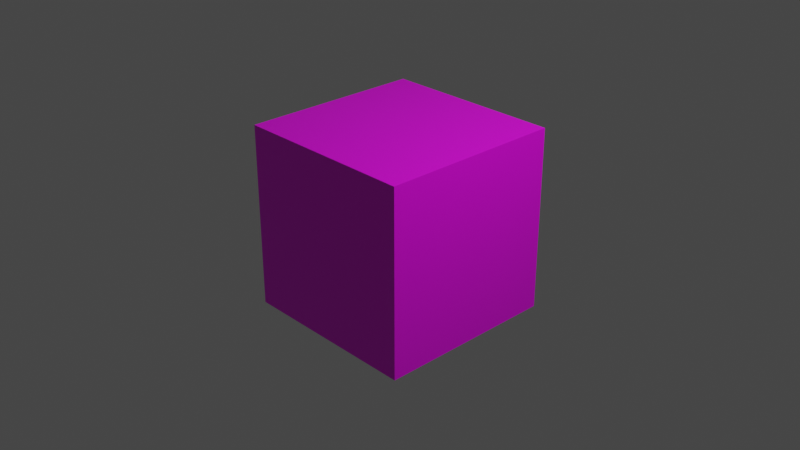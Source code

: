 # Source: box.blend  (saved by Blender 2.80.75; exported with 4.5.12 LTS)
import bpy
from mathutils import Matrix  # noqa: F401  (used for matrix-valued properties, if any)

bpy.ops.wm.read_factory_settings(use_empty=True)
scene = bpy.context.scene
scene.name = 'Scene'

# ---- collections
col_collection = bpy.data.collections.new('Collection'); scene.collection.children.link(col_collection)

# ---- images (referenced by path relative to the original .blend; pixels are not part of the script)
import os
ASSET_DIR = os.environ.get("B2B_ASSET_DIR", "")  # directory of the original .blend (textures are referenced by path, not embedded)
HERE = os.path.dirname(os.path.abspath(__file__))  # packed textures are extracted next to this script under _unpacked/

def load_image(name, relpath, width, height, colorspace="sRGB"):
    """Load a texture the original file referenced (path relative to the .blend, or extracted next to this script)."""
    p = next((c for c in (os.path.join(HERE, relpath), os.path.join(ASSET_DIR, relpath)) if relpath and os.path.exists(c)), "")
    if p:
        img = bpy.data.images.load(p, check_existing=True)
        img.name = name
    else:  # same state as the original file: an image datablock whose file is absent (Cycles renders it pink)
        img = bpy.data.images.new(name, width, height)
        img.source = "FILE"
        img.filepath = "//" + (relpath or name)
    img.colorspace_settings.name = colorspace
    return img
img_box_d = load_image('box_d', 'box_d.png', 1024, 1024, 'sRGB')

# ---- materials (node trees are filled in below, after node groups)
mat_material = bpy.data.materials.new('Material')
mat_material.alpha_threshold = 0.0
mat_material.use_transparent_shadow = False
mat_material.line_color = (0.0, 0.0, 0.0, 1.0)

# ---- material node trees
mat_material.use_nodes = True; mat_material.node_tree.nodes.clear()
_N = mat_material.node_tree.nodes; _L = mat_material.node_tree.links
n0 = _N.new('ShaderNodeOutputMaterial'); n0.name = 'Material Output'; n0.location = (300, 300)
n1 = _N.new('ShaderNodeBsdfPrincipled'); n1.name = 'Principled BSDF'; n1.location = (10, 300)
n1.distribution = 'GGX'
n1.subsurface_method = 'BURLEY'
n1.inputs[2].default_value = 0.4
n1.inputs[3].default_value = 1.45
n1.inputs[27].default_value = (0.0, 0.0, 0.0, 1.0)
n1.inputs[28].default_value = 1.0
n2 = _N.new('ShaderNodeTexImage'); n2.name = 'Image Texture'; n2.location = (-567, 252)
n2.image = img_box_d
_L.new(n1.outputs[0], n0.inputs[0])
_L.new(n2.outputs[0], n1.inputs[0])
n0.is_active_output = True

# ---- world
world_world = bpy.data.worlds.new('World'); scene.world = world_world
world_world.use_nodes = True; world_world.node_tree.nodes.clear()
_N = world_world.node_tree.nodes; _L = world_world.node_tree.links
n0 = _N.new('ShaderNodeOutputWorld'); n0.name = 'World Output'; n0.location = (300, 300)
n1 = _N.new('ShaderNodeBackground'); n1.name = 'Background'; n1.location = (10, 300)
n1.inputs[0].default_value = (0.05088, 0.05088, 0.05088, 1.0)
_L.new(n1.outputs[0], n0.inputs[0])
n0.is_active_output = True
world_world.color = (0.05088, 0.05088, 0.05088)
world_world.use_sun_shadow = False
world_world.sun_shadow_jitter_overblur = 0.0

# ---- cameras
cam_camera = bpy.data.cameras.new('Camera')
cam_camera.clip_end = 100.0
cam_camera.ortho_scale = 7.314

# ---- lights
light_light = bpy.data.lights.new('Light', 'POINT')
light_light.transmission_factor = 0.0
light_light.energy = 1000.0
light_light.shadow_soft_size = 0.1
light_light.shadow_maximum_resolution = 0.006
light_light.use_absolute_resolution = True

# ---- meshes
me_cube = bpy.data.meshes.new('Cube')
me_cube.from_pydata([(1.0, 1.0, 1.0), (1.0, 1.0, -1.0), (1.0, -1.0, 1.0), (1.0, -1.0, -1.0), (-1.0, 1.0, 1.0), (-1.0, 1.0, -1.0), (-1.0, -1.0, 1.0), (-1.0, -1.0, -1.0)], [], [(0, 4, 6, 2), (3, 2, 6, 7), (7, 6, 4, 5), (5, 1, 3, 7), (1, 0, 2, 3), (5, 4, 0, 1)])
_uv = me_cube.uv_layers.new(name='UVMap')
_uv.uv.foreach_set('vector', [0.3333, 1.0, 6.954e-08, 1.0, 0.0, 0.6667, 0.3333, 0.6667, 1.291e-07, 0.3333, 0.0, 1.291e-07, 0.3333, 0.0, 0.3333, 0.3333, 0.3333, 0.6667, 1.291e-07, 0.6667, 0.0, 0.3333, 0.3333, 0.3333, 0.6667, 0.3333, 0.6667, 0.0, 1.0, 2.98e-08, 1.0, 0.3333, 0.6667, 0.3333, 0.6667, 0.6667, 0.3333, 0.6667, 0.3333, 0.3333, 0.3333, 0.3333, 0.3333, 1.291e-07, 0.6667, 0.0, 0.6667, 0.3333])
me_cube.materials.append(mat_material)
me_cube.use_remesh_preserve_volume = False
me_cube.use_remesh_preserve_attributes = False
me_cube.use_mirror_vertex_groups = False
me_cube.update()

# ---- objects
ob_cube = bpy.data.objects.new('Cube', me_cube)
ob_light = bpy.data.objects.new('Light', light_light)
ob_camera = bpy.data.objects.new('Camera', cam_camera)

# ---- transforms, parenting, visibility, modifiers, constraints
ob_cube.location = (0.0, 0.0, 0.0)
ob_cube.lock_rotations_4d = False
ob_cube.empty_display_type = 'ARROWS'
ob_cube.lineart.crease_threshold = 0.0
ob_light.location = (4.076, 1.005, 5.904)
ob_light.rotation_euler = (0.6503, 0.05522, 1.866)
ob_light.lock_rotations_4d = False
ob_light.empty_display_type = 'ARROWS'
ob_light.color = (0.0, 0.0, 0.0, 0.0)
ob_light.lineart.crease_threshold = 0.0
ob_camera.location = (7.359, -6.926, 4.958)
ob_camera.rotation_euler = (1.109, 0.0, 0.8149)
ob_camera.lock_rotations_4d = False
ob_camera.empty_display_type = 'ARROWS'
ob_camera.color = (0.0, 0.0, 0.0, 0.0)
ob_camera.display_type = 'WIRE'
ob_camera.lineart.crease_threshold = 0.0

# ---- collection membership
col_collection.objects.link(ob_cube)
col_collection.objects.link(ob_light)
col_collection.objects.link(ob_camera)

# ---- scene / render settings (as saved in the file)
scene.camera = ob_camera
scene.frame_start = 1; scene.frame_end = 250; scene.frame_set(1)
scene.render.engine = 'BLENDER_EEVEE_NEXT'
scene.cycles.use_denoising = False
scene.cycles.samples = 128
scene.cycles.sampling_pattern = 'TABULATED_SOBOL'
scene.cycles.use_adaptive_sampling = False
scene.cycles.use_light_tree = False
scene.view_settings.view_transform = 'Filmic'
bpy.context.view_layer.update()
